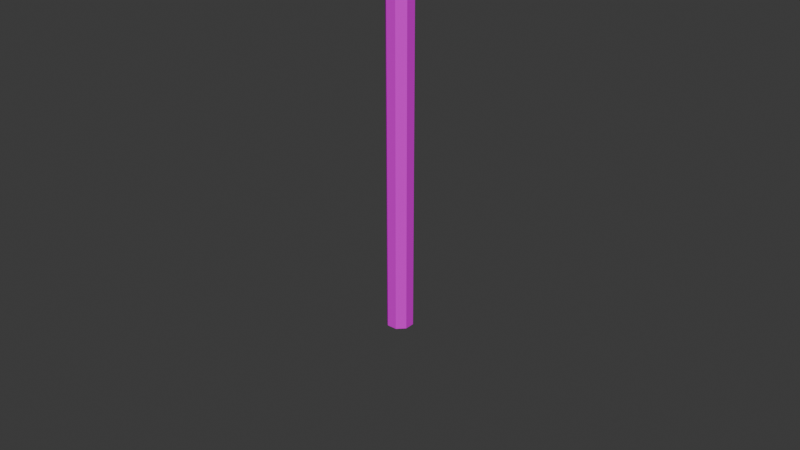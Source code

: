 # Source: Log_Support.blend  (saved by Blender 5.0.118; exported with 4.5.12 LTS)
import bpy
from mathutils import Matrix  # noqa: F401  (used for matrix-valued properties, if any)

bpy.ops.wm.read_factory_settings(use_empty=True)
scene = bpy.context.scene
scene.name = 'Scene'

# ---- collections
col_collection = bpy.data.collections.new('Collection'); scene.collection.children.link(col_collection)

# ---- images (referenced by path relative to the original .blend; pixels are not part of the script)
import os
ASSET_DIR = os.environ.get("B2B_ASSET_DIR", "")  # directory of the original .blend (textures are referenced by path, not embedded)
HERE = os.path.dirname(os.path.abspath(__file__))  # packed textures are extracted next to this script under _unpacked/

def load_image(name, relpath, width, height, colorspace="sRGB"):
    """Load a texture the original file referenced (path relative to the .blend, or extracted next to this script)."""
    p = next((c for c in (os.path.join(HERE, relpath), os.path.join(ASSET_DIR, relpath)) if relpath and os.path.exists(c)), "")
    if p:
        img = bpy.data.images.load(p, check_existing=True)
        img.name = name
    else:  # same state as the original file: an image datablock whose file is absent (Cycles renders it pink)
        img = bpy.data.images.new(name, width, height)
        img.source = "FILE"
        img.filepath = "//" + (relpath or name)
    img.colorspace_settings.name = colorspace
    return img
img_g_tut_032_bmp_004 = load_image('G_TUT_032.BMP.004', 'G_TUT_032.BMP', 1024, 1024, 'sRGB')
img_g_tut_041_bmp_002 = load_image('G_TUT_041.BMP.002', 'G_TUT_041.BMP', 1024, 1024, 'sRGB')

# ---- materials (node trees are filled in below, after node groups)
mat_material_139 = bpy.data.materials.new('Material.139')
mat_material_139.use_backface_culling = True
mat_material_139.diffuse_color = (0.498, 0.498, 0.498, 1.0)
mat_material_138 = bpy.data.materials.new('Material.138')
mat_material_138.use_backface_culling = True
mat_material_138.diffuse_color = (0.498, 0.498, 0.498, 1.0)

# ---- material node trees
mat_material_139.use_nodes = True; mat_material_139.node_tree.nodes.clear()
_N = mat_material_139.node_tree.nodes; _L = mat_material_139.node_tree.links
n0 = _N.new('ShaderNodeOutputMaterial'); n0.name = 'LS3DOutput'; n0.location = (300, 0)
n1 = _N.new('ShaderNodeBsdfPrincipled'); n1.name = 'LS3DShader'; n1.location = (0, 0)
n1.inputs[1].default_value = 0.25
n1.inputs[13].default_value = 0.0
n1.inputs[27].default_value = (0.0, 0.0, 0.0, 1.0)
n2 = _N.new('ShaderNodeTexImage'); n2.name = 'DiffuseTex'; n2.location = (-300, -80)
n2.image = img_g_tut_032_bmp_004
n3 = _N.new('ShaderNodeTexImage'); n3.name = 'AlphaTex'; n3.location = (-300, -437)
n4 = _N.new('ShaderNodeTexImage'); n4.name = 'EnvironmentTex'; n4.location = (-600, -80)
_L.new(n1.outputs[0], n0.inputs[0])
_L.new(n2.outputs[0], n1.inputs[0])
n0.is_active_output = True
mat_material_138.use_nodes = True; mat_material_138.node_tree.nodes.clear()
_N = mat_material_138.node_tree.nodes; _L = mat_material_138.node_tree.links
n0 = _N.new('ShaderNodeOutputMaterial'); n0.name = 'LS3DOutput'; n0.location = (300, 0)
n1 = _N.new('ShaderNodeBsdfPrincipled'); n1.name = 'LS3DShader'; n1.location = (0, 0)
n1.inputs[1].default_value = 0.25
n1.inputs[13].default_value = 0.0
n1.inputs[27].default_value = (0.0, 0.0, 0.0, 1.0)
n2 = _N.new('ShaderNodeTexImage'); n2.name = 'DiffuseTex'; n2.location = (-300, -80)
n2.image = img_g_tut_041_bmp_002
n3 = _N.new('ShaderNodeTexImage'); n3.name = 'AlphaTex'; n3.location = (-300, -437)
n4 = _N.new('ShaderNodeTexImage'); n4.name = 'EnvironmentTex'; n4.location = (-600, -80)
_L.new(n1.outputs[0], n0.inputs[0])
_L.new(n2.outputs[0], n1.inputs[0])
n0.is_active_output = True

# ---- world
world_world = bpy.data.worlds.new('World'); scene.world = world_world
world_world.use_nodes = True; world_world.node_tree.nodes.clear()
_N = world_world.node_tree.nodes; _L = world_world.node_tree.links
n0 = _N.new('ShaderNodeOutputWorld'); n0.name = 'World Output'; n0.location = (200, 100)
n1 = _N.new('ShaderNodeBackground'); n1.name = 'Background'; n1.location = (-200, 100)
n1.inputs[0].default_value = (0.05088, 0.05088, 0.05088, 1.0)
_L.new(n1.outputs[0], n0.inputs[0])
n0.is_active_output = True
world_world.color = (0.05088, 0.05088, 0.05088)
world_world.sun_shadow_jitter_overblur = 0.0

# ---- meshes
me_f_dr_klad01 = bpy.data.meshes.new('F_dr_klad01')
me_f_dr_klad01.from_pydata([(0.04272, 0.1006, -1.75), (-0.04096, 0.1014, 1.75), (0.04272, 0.1006, 1.75), (-0.04096, 0.1014, -1.75), (-0.1006, 0.04272, 1.75), (-0.1006, 0.04272, -1.75), (-0.1014, -0.04096, 1.75), (-0.1014, -0.04096, -1.75), (-0.04272, -0.1006, 1.75), (-0.04272, -0.1006, -1.75), (0.04096, -0.1014, 1.75), (0.04096, -0.1014, -1.75), (0.1007, -0.04272, 1.75), (0.1007, -0.04272, -1.75), (0.1014, 0.04096, 1.75), (0.1014, 0.04096, -1.75), (-0.1006, 0.04272, -1.75), (-0.1006, 0.04272, 1.75), (0.1007, -0.04272, 1.75), (0.1014, 0.04096, 1.75), (0.04272, 0.1006, 1.75), (-0.04096, 0.1014, 1.75), (0.04096, -0.1014, 1.75), (-0.04272, -0.1006, 1.75), (-0.1006, 0.04272, 1.75), (-0.1014, -0.04096, 1.75)], [], [(20, 21, 19), (21, 24, 19), (24, 25, 19), (25, 23, 19), (23, 22, 19), (22, 18, 19), (1, 2, 0), (3, 1, 0), (4, 1, 3), (5, 4, 3), (6, 17, 16), (7, 6, 16), (8, 6, 7), (9, 8, 7), (10, 8, 9), (11, 10, 9), (12, 10, 11), (13, 12, 11), (14, 12, 13), (15, 14, 13), (2, 14, 15), (0, 2, 15)])
me_f_dr_klad01.polygons.foreach_set('material_index', [0, 0, 0, 0, 0, 0, 1, 1, 1, 1, 1, 1, 1, 1, 1, 1, 1, 1, 1, 1, 1, 1])
_uv = me_f_dr_klad01.uv_layers.new(name='Float2')
_uv.uv.foreach_set('vector', [0.004109, 0.7105, 0.0005004, 0.2982, 0.2982, 0.9995, 0.0005004, 0.2982, 0.2895, 0.004098, 0.2982, 0.9995, 0.2895, 0.004098, 0.7018, 0.0004995, 0.2982, 0.9995, 0.7018, 0.0004995, 0.9959, 0.2895, 0.2982, 0.9995, 0.9959, 0.2895, 0.9995, 0.7018, 0.2982, 0.9995, 0.9995, 0.7018, 0.7105, 0.9959, 0.2982, 0.9995, 1.625, 0.9995, 1.375, 0.9995, 1.375, 0.0004995, 1.625, 0.0004995, 1.625, 0.9995, 1.375, 0.0004995, 1.875, 0.9995, 1.625, 0.9995, 1.625, 0.0004995, 1.875, 0.0004995, 1.875, 0.9995, 1.625, 0.0004995, 0.125, 0.9995, -0.125, 0.9995, -0.125, 0.0004995, 0.125, 0.0004995, 0.125, 0.9995, -0.125, 0.0004995, 0.375, 0.9995, 0.125, 0.9995, 0.125, 0.0004995, 0.375, 0.0004995, 0.375, 0.9995, 0.125, 0.0004995, 0.625, 0.9995, 0.375, 0.9995, 0.375, 0.0004995, 0.625, 0.0004995, 0.625, 0.9995, 0.375, 0.0004995, 0.875, 0.9995, 0.625, 0.9995, 0.625, 0.0004995, 0.875, 0.0004995, 0.875, 0.9995, 0.625, 0.0004995, 1.125, 0.9995, 0.875, 0.9995, 0.875, 0.0004995, 1.125, 0.0004995, 1.125, 0.9995, 0.875, 0.0004995, 1.375, 0.9995, 1.125, 0.9995, 1.125, 0.0004995, 1.375, 0.0004995, 1.375, 0.9995, 1.125, 0.0004995])
me_f_dr_klad01.materials.append(mat_material_139)
me_f_dr_klad01.materials.append(mat_material_138)
me_f_dr_klad01.update()
me_f_dr_klad01_lod_1 = bpy.data.meshes.new('F_dr_klad01.lod_1')
me_f_dr_klad01_lod_1.from_pydata([(0.0008831, 0.101, -1.75), (-0.007485, 0.1011, 1.75), (-0.101, 0.006859, 1.75), (-0.1008, 0.0218, -1.75), (-0.0008793, -0.101, 1.75), (-0.0008793, -0.101, -1.75), (0.1012, 0.02237, 1.75), (0.101, -0.0008812, -1.75), (-0.1008, 0.0218, -1.75), (-0.101, 0.006859, 1.75), (-0.0008793, -0.101, 1.75), (-0.0008793, -0.101, -1.75), (-0.0008793, -0.101, 1.75), (-0.101, 0.006859, 1.75), (0.101, -0.0008812, -1.75), (-0.007485, 0.1011, 1.75), (0.1012, 0.02237, 1.75), (0.1012, 0.02237, 1.75), (0.0008831, 0.101, -1.75), (-0.101, 0.006859, 1.75), (-0.007485, 0.1011, 1.75)], [], [(20, 19, 17), (13, 10, 17), (2, 1, 0), (3, 2, 0), (4, 9, 8), (5, 4, 8), (6, 12, 11), (7, 6, 11), (15, 16, 14), (18, 15, 14)])
me_f_dr_klad01_lod_1.polygons.foreach_set('material_index', [0, 0, 1, 1, 1, 1, 1, 1, 1, 1])
_uv = me_f_dr_klad01_lod_1.uv_layers.new(name='Float2')
_uv.uv.foreach_set('vector', [0.0005004, 0.2982, 0.2895, 0.004098, 0.2982, 0.9995, 0.7018, 0.0004995, 0.9959, 0.2895, 0.2982, 0.9995, 1.875, 0.9995, 1.625, 0.9995, 1.625, 0.0004995, 1.875, 0.0004995, 1.875, 0.9995, 1.625, 0.0004995, 0.375, 0.9995, 0.125, 0.9995, 0.125, 0.0004995, 0.375, 0.0004995, 0.375, 0.9995, 0.125, 0.0004995, 0.875, 0.9995, 0.625, 0.9995, 0.625, 0.0004995, 0.875, 0.0004995, 0.875, 0.9995, 0.625, 0.0004995, 1.375, 0.9995, 1.125, 0.9995, 1.125, 0.0004995, 1.375, 0.0004995, 1.375, 0.9995, 1.125, 0.0004995])
me_f_dr_klad01_lod_1.materials.append(mat_material_139)
me_f_dr_klad01_lod_1.materials.append(mat_material_138)
me_f_dr_klad01_lod_1.update()

# ---- objects
ob_f_dr_klad01 = bpy.data.objects.new('F_dr_klad01', me_f_dr_klad01)
ob_f_dr_klad01_lod_1 = bpy.data.objects.new('F_dr_klad01.lod_1', me_f_dr_klad01_lod_1)
ob_dummy01 = bpy.data.objects.new('Dummy01', None)

# ---- transforms, parenting, visibility, modifiers, constraints
ob_f_dr_klad01.location = (0.0, -7.646e-08, 1.749)
ob_f_dr_klad01.rotation_euler = (0.0, -0.0, 1.571)
ob_f_dr_klad01.scale = (1.0, 1.0, 1.0)
ob_f_dr_klad01_lod_1.parent = ob_f_dr_klad01
ob_f_dr_klad01_lod_1.location = (0.0, 0.0, 0.0)
ob_f_dr_klad01_lod_1.hide_viewport = True
ob_dummy01.location = (1.311e-06, 1.788e-06, 1.749)
ob_dummy01.scale = (0.6251, 0.6251, 10.65)
ob_dummy01.empty_display_type = 'CUBE'
ob_dummy01.empty_display_size = 0.1649

# ---- collection membership
scene.collection.objects.link(ob_f_dr_klad01)
scene.collection.objects.link(ob_f_dr_klad01_lod_1)
scene.collection.objects.link(ob_dummy01)

# ---- scene / render settings (as saved in the file)
scene.frame_start = 1; scene.frame_end = 250; scene.frame_set(1)
scene.render.engine = 'BLENDER_EEVEE_NEXT'
scene.render.bake_bias = 0.0
scene.render.bake_samples = 0
scene.cycles.sampling_pattern = 'TABULATED_SOBOL'
scene.eevee.use_volume_custom_range = False
bpy.context.view_layer.update()

# ---- added for rendering (the .blend has no active camera and no usable light): camera, sun
cam_auto = bpy.data.cameras.new('AutoCamera')
cam_auto.lens = 50.0
cam_auto.sensor_width = 36.0
cam_auto.clip_end = 1000.0
ob_auto_camera = bpy.data.objects.new('AutoCamera', cam_auto)
scene.collection.objects.link(ob_auto_camera)
ob_auto_camera.location = (4.86456, -5.83747, 4.76627)
ob_auto_camera.rotation_euler = (1.09748, -7.21219e-08, 0.694738)
scene.camera = ob_auto_camera
light_auto_sun = bpy.data.lights.new('AutoSun', 'SUN')
light_auto_sun.energy = 3.0
light_auto_sun.angle = 0.0523599
ob_auto_sun = bpy.data.objects.new('AutoSun', light_auto_sun)
scene.collection.objects.link(ob_auto_sun)
ob_auto_sun.rotation_euler = (0.872665, 0.174533, 0.523599)
bpy.context.view_layer.update()
